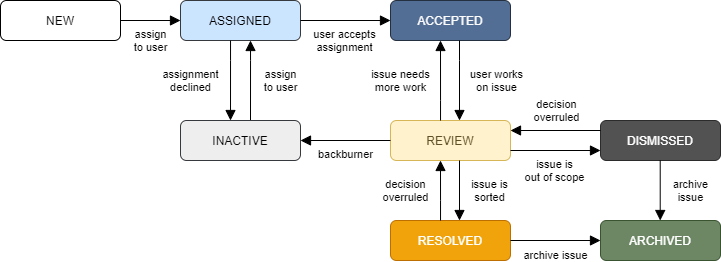

The diagram above was exported from draw.io. Its source (the exported page's mxGraphModel, read from the mxfile embedded in the PNG):
<mxGraphModel dx="981" dy="528" grid="1" gridSize="10" guides="1" tooltips="1" connect="1" arrows="1" fold="1" page="1" pageScale="1" pageWidth="827" pageHeight="1169" math="0" shadow="0">
  <root>
    <mxCell id="0" />
    <mxCell id="1" parent="0" />
    <mxCell id="2" value="NEW" style="rounded=1;whiteSpace=wrap;html=1;fontSize=12;glass=0;strokeWidth=1;shadow=0;fontStyle=0;" vertex="1" parent="1">
      <mxGeometry x="40" y="560" width="120" height="40" as="geometry" />
    </mxCell>
    <mxCell id="3" value="assign&lt;br&gt;to user" style="edgeStyle=orthogonalEdgeStyle;rounded=0;html=1;jettySize=auto;orthogonalLoop=1;fontSize=11;endArrow=block;endFill=1;endSize=8;strokeWidth=1;shadow=0;labelBackgroundColor=none;entryX=0;entryY=0.5;entryDx=0;entryDy=0;" edge="1" source="2" target="4" parent="1">
      <mxGeometry y="-20" relative="1" as="geometry">
        <mxPoint as="offset" />
        <mxPoint x="190" y="579.76" as="sourcePoint" />
        <mxPoint x="240" y="579.76" as="targetPoint" />
      </mxGeometry>
    </mxCell>
    <mxCell id="4" value="ASSIGNED" style="rounded=1;whiteSpace=wrap;html=1;fontSize=12;glass=0;strokeWidth=1;shadow=0;strokeColor=#36393d;fillColor=#cce5ff;fontStyle=0;labelBackgroundColor=none;" vertex="1" parent="1">
      <mxGeometry x="220" y="560" width="120" height="40" as="geometry" />
    </mxCell>
    <mxCell id="5" value="user accepts&lt;br&gt;assignment" style="edgeStyle=orthogonalEdgeStyle;rounded=0;html=1;jettySize=auto;orthogonalLoop=1;fontSize=11;endArrow=block;endFill=1;endSize=8;strokeWidth=1;shadow=0;labelBackgroundColor=none;exitX=1;exitY=0.5;exitDx=0;exitDy=0;" edge="1" source="4" parent="1">
      <mxGeometry x="-0.0222" y="-20" relative="1" as="geometry">
        <mxPoint as="offset" />
        <mxPoint x="360" y="580.24" as="sourcePoint" />
        <mxPoint x="430" y="580" as="targetPoint" />
        <Array as="points" />
      </mxGeometry>
    </mxCell>
    <mxCell id="6" value="ACCEPTED" style="rounded=1;whiteSpace=wrap;html=1;fontSize=12;glass=0;strokeWidth=1;shadow=0;fillColor=#536E94;fontColor=#FCFCFC;strokeColor=#242F40;" vertex="1" parent="1">
      <mxGeometry x="430" y="560" width="120" height="40" as="geometry" />
    </mxCell>
    <mxCell id="7" value="REVIEW" style="rounded=1;whiteSpace=wrap;html=1;fontSize=12;glass=0;strokeWidth=1;shadow=0;fillColor=#fff2cc;strokeColor=#d6b656;fontColor=#5E5026;" vertex="1" parent="1">
      <mxGeometry x="430" y="680" width="120" height="40" as="geometry" />
    </mxCell>
    <mxCell id="8" value="assign&lt;br&gt;to user" style="edgeStyle=orthogonalEdgeStyle;rounded=0;html=1;jettySize=auto;orthogonalLoop=1;fontSize=11;endArrow=block;endFill=1;endSize=8;strokeWidth=1;shadow=0;labelBackgroundColor=none;exitX=0.5;exitY=0;exitDx=0;exitDy=0;orthogonal=0;comic=0;noJump=0;entryX=0.5;entryY=1;entryDx=0;entryDy=0;" edge="1" parent="1">
      <mxGeometry x="0.0004" y="-30" relative="1" as="geometry">
        <mxPoint as="offset" />
        <mxPoint x="290" y="680" as="sourcePoint" />
        <mxPoint x="290" y="600" as="targetPoint" />
        <Array as="points">
          <mxPoint x="290" y="620" />
          <mxPoint x="290" y="620" />
        </Array>
      </mxGeometry>
    </mxCell>
    <mxCell id="9" value="INACTIVE" style="rounded=1;whiteSpace=wrap;html=1;fontSize=12;glass=0;strokeWidth=1;shadow=0;fillColor=#eeeeee;strokeColor=#36393d;" vertex="1" parent="1">
      <mxGeometry x="220" y="680" width="120" height="40" as="geometry" />
    </mxCell>
    <mxCell id="10" value="assignment&lt;br&gt;declined" style="edgeStyle=orthogonalEdgeStyle;rounded=0;html=1;jettySize=auto;orthogonalLoop=1;fontSize=11;endArrow=block;endFill=1;endSize=8;strokeWidth=1;shadow=0;labelBackgroundColor=none;entryX=0.5;entryY=0;entryDx=0;entryDy=0;" edge="1" source="4" parent="1">
      <mxGeometry x="0.0005" y="-40" relative="1" as="geometry">
        <mxPoint as="offset" />
        <mxPoint x="270" y="620" as="sourcePoint" />
        <mxPoint x="270" y="680" as="targetPoint" />
        <Array as="points">
          <mxPoint x="270" y="620" />
          <mxPoint x="270" y="620" />
        </Array>
      </mxGeometry>
    </mxCell>
    <mxCell id="11" value="user works&lt;br&gt;on issue" style="edgeStyle=orthogonalEdgeStyle;rounded=0;html=1;jettySize=auto;orthogonalLoop=1;fontSize=11;endArrow=block;endFill=1;endSize=8;strokeWidth=1;shadow=0;labelBackgroundColor=none;entryX=0.5;entryY=0;entryDx=0;entryDy=0;" edge="1" source="6" parent="1">
      <mxGeometry y="37" relative="1" as="geometry">
        <mxPoint as="offset" />
        <mxPoint x="499" y="620" as="sourcePoint" />
        <mxPoint x="499" y="680" as="targetPoint" />
        <Array as="points">
          <mxPoint x="499" y="620" />
          <mxPoint x="499" y="620" />
        </Array>
      </mxGeometry>
    </mxCell>
    <mxCell id="12" value="issue needs&lt;br&gt;more work" style="edgeStyle=orthogonalEdgeStyle;rounded=0;html=1;jettySize=auto;orthogonalLoop=1;fontSize=11;endArrow=block;endFill=1;endSize=8;strokeWidth=1;shadow=0;labelBackgroundColor=none;entryX=0.5;entryY=1;entryDx=0;entryDy=0;" edge="1" source="7" parent="1">
      <mxGeometry y="40" relative="1" as="geometry">
        <mxPoint as="offset" />
        <mxPoint x="480" y="660" as="sourcePoint" />
        <mxPoint x="480" y="600" as="targetPoint" />
        <Array as="points">
          <mxPoint x="480" y="660" />
          <mxPoint x="480" y="660" />
        </Array>
      </mxGeometry>
    </mxCell>
    <mxCell id="13" value="RESOLVED" style="rounded=1;whiteSpace=wrap;html=1;fontSize=12;glass=0;strokeWidth=1;shadow=0;fillColor=#f0a30a;strokeColor=#BD7000;fontColor=#ffffff;" vertex="1" parent="1">
      <mxGeometry x="430" y="780" width="120" height="40" as="geometry" />
    </mxCell>
    <mxCell id="14" value="issue is&lt;br&gt;sorted" style="edgeStyle=orthogonalEdgeStyle;rounded=0;html=1;jettySize=auto;orthogonalLoop=1;fontSize=11;endArrow=block;endFill=1;endSize=8;strokeWidth=1;shadow=0;labelBackgroundColor=none;exitX=0.5;exitY=1;exitDx=0;exitDy=0;" edge="1" parent="1">
      <mxGeometry y="30" relative="1" as="geometry">
        <mxPoint as="offset" />
        <mxPoint x="499" y="720" as="sourcePoint" />
        <mxPoint x="499" y="780" as="targetPoint" />
        <Array as="points" />
      </mxGeometry>
    </mxCell>
    <mxCell id="15" value="DISMISSED" style="rounded=1;whiteSpace=wrap;html=1;fontSize=12;glass=0;strokeWidth=1;shadow=0;fontColor=#ffffff;fillColor=#525252;strokeColor=#2B2B2B;" vertex="1" parent="1">
      <mxGeometry x="640" y="680" width="120" height="40" as="geometry" />
    </mxCell>
    <mxCell id="16" value="backburner" style="edgeStyle=orthogonalEdgeStyle;rounded=0;html=1;jettySize=auto;orthogonalLoop=1;fontSize=11;endArrow=block;endFill=1;endSize=8;strokeWidth=1;shadow=0;labelBackgroundColor=none;exitX=0;exitY=0.5;exitDx=0;exitDy=0;entryX=1;entryY=0.5;entryDx=0;entryDy=0;" edge="1" source="7" target="9" parent="1">
      <mxGeometry y="14" relative="1" as="geometry">
        <mxPoint as="offset" />
        <mxPoint x="500" y="730" as="sourcePoint" />
        <mxPoint x="430" y="790" as="targetPoint" />
        <Array as="points" />
      </mxGeometry>
    </mxCell>
    <mxCell id="17" value="issue is&lt;br&gt;out of scope" style="edgeStyle=orthogonalEdgeStyle;rounded=0;html=1;jettySize=auto;orthogonalLoop=1;fontSize=11;endArrow=block;endFill=1;endSize=8;strokeWidth=1;shadow=0;labelBackgroundColor=none;exitX=1;exitY=0.5;exitDx=0;exitDy=0;" edge="1" parent="1">
      <mxGeometry x="-0.0222" y="-20" relative="1" as="geometry">
        <mxPoint as="offset" />
        <mxPoint x="550" y="710" as="sourcePoint" />
        <mxPoint x="640" y="710" as="targetPoint" />
        <Array as="points" />
      </mxGeometry>
    </mxCell>
    <mxCell id="18" value="ARCHIVED" style="rounded=1;whiteSpace=wrap;html=1;fontSize=12;glass=0;strokeWidth=1;shadow=0;fillColor=#6d8764;strokeColor=#3A5431;fontColor=#ffffff;" vertex="1" parent="1">
      <mxGeometry x="640" y="780" width="120" height="40" as="geometry" />
    </mxCell>
    <mxCell id="19" value="archive issue" style="edgeStyle=orthogonalEdgeStyle;rounded=0;html=1;jettySize=auto;orthogonalLoop=1;fontSize=11;endArrow=block;endFill=1;endSize=8;strokeWidth=1;shadow=0;labelBackgroundColor=none;exitX=1;exitY=0.5;exitDx=0;exitDy=0;" edge="1" parent="1">
      <mxGeometry y="-15" relative="1" as="geometry">
        <mxPoint as="offset" />
        <mxPoint x="550" y="800" as="sourcePoint" />
        <mxPoint x="640" y="800" as="targetPoint" />
        <Array as="points" />
      </mxGeometry>
    </mxCell>
    <mxCell id="20" value="archive&lt;br&gt;issue" style="edgeStyle=orthogonalEdgeStyle;rounded=0;html=1;jettySize=auto;orthogonalLoop=1;fontSize=11;endArrow=block;endFill=1;endSize=8;strokeWidth=1;shadow=0;labelBackgroundColor=none;exitX=0.5;exitY=1;exitDx=0;exitDy=0;" edge="1" parent="1">
      <mxGeometry y="30" relative="1" as="geometry">
        <mxPoint as="offset" />
        <mxPoint x="699.71" y="720" as="sourcePoint" />
        <mxPoint x="699.71" y="780" as="targetPoint" />
        <Array as="points" />
      </mxGeometry>
    </mxCell>
    <mxCell id="21" value="decision&lt;br&gt;overruled" style="edgeStyle=orthogonalEdgeStyle;rounded=0;html=1;jettySize=auto;orthogonalLoop=1;fontSize=11;endArrow=block;endFill=1;endSize=8;strokeWidth=1;shadow=0;labelBackgroundColor=none;" edge="1" parent="1">
      <mxGeometry x="0.0008" y="35" relative="1" as="geometry">
        <mxPoint as="offset" />
        <mxPoint x="480.02857142857147" y="780" as="sourcePoint" />
        <mxPoint x="480" y="720" as="targetPoint" />
        <Array as="points">
          <mxPoint x="480" y="760" />
          <mxPoint x="480" y="760" />
        </Array>
      </mxGeometry>
    </mxCell>
    <mxCell id="22" value="decision&lt;br&gt;overruled" style="edgeStyle=orthogonalEdgeStyle;rounded=0;html=1;jettySize=auto;orthogonalLoop=1;fontSize=11;endArrow=block;endFill=1;endSize=8;strokeWidth=1;shadow=0;labelBackgroundColor=none;exitX=0;exitY=0.25;exitDx=0;exitDy=0;" edge="1" source="15" parent="1">
      <mxGeometry x="-0.0222" y="-20" relative="1" as="geometry">
        <mxPoint as="offset" />
        <mxPoint x="630" y="690" as="sourcePoint" />
        <mxPoint x="550" y="690" as="targetPoint" />
        <Array as="points" />
      </mxGeometry>
    </mxCell>
  </root>
</mxGraphModel>